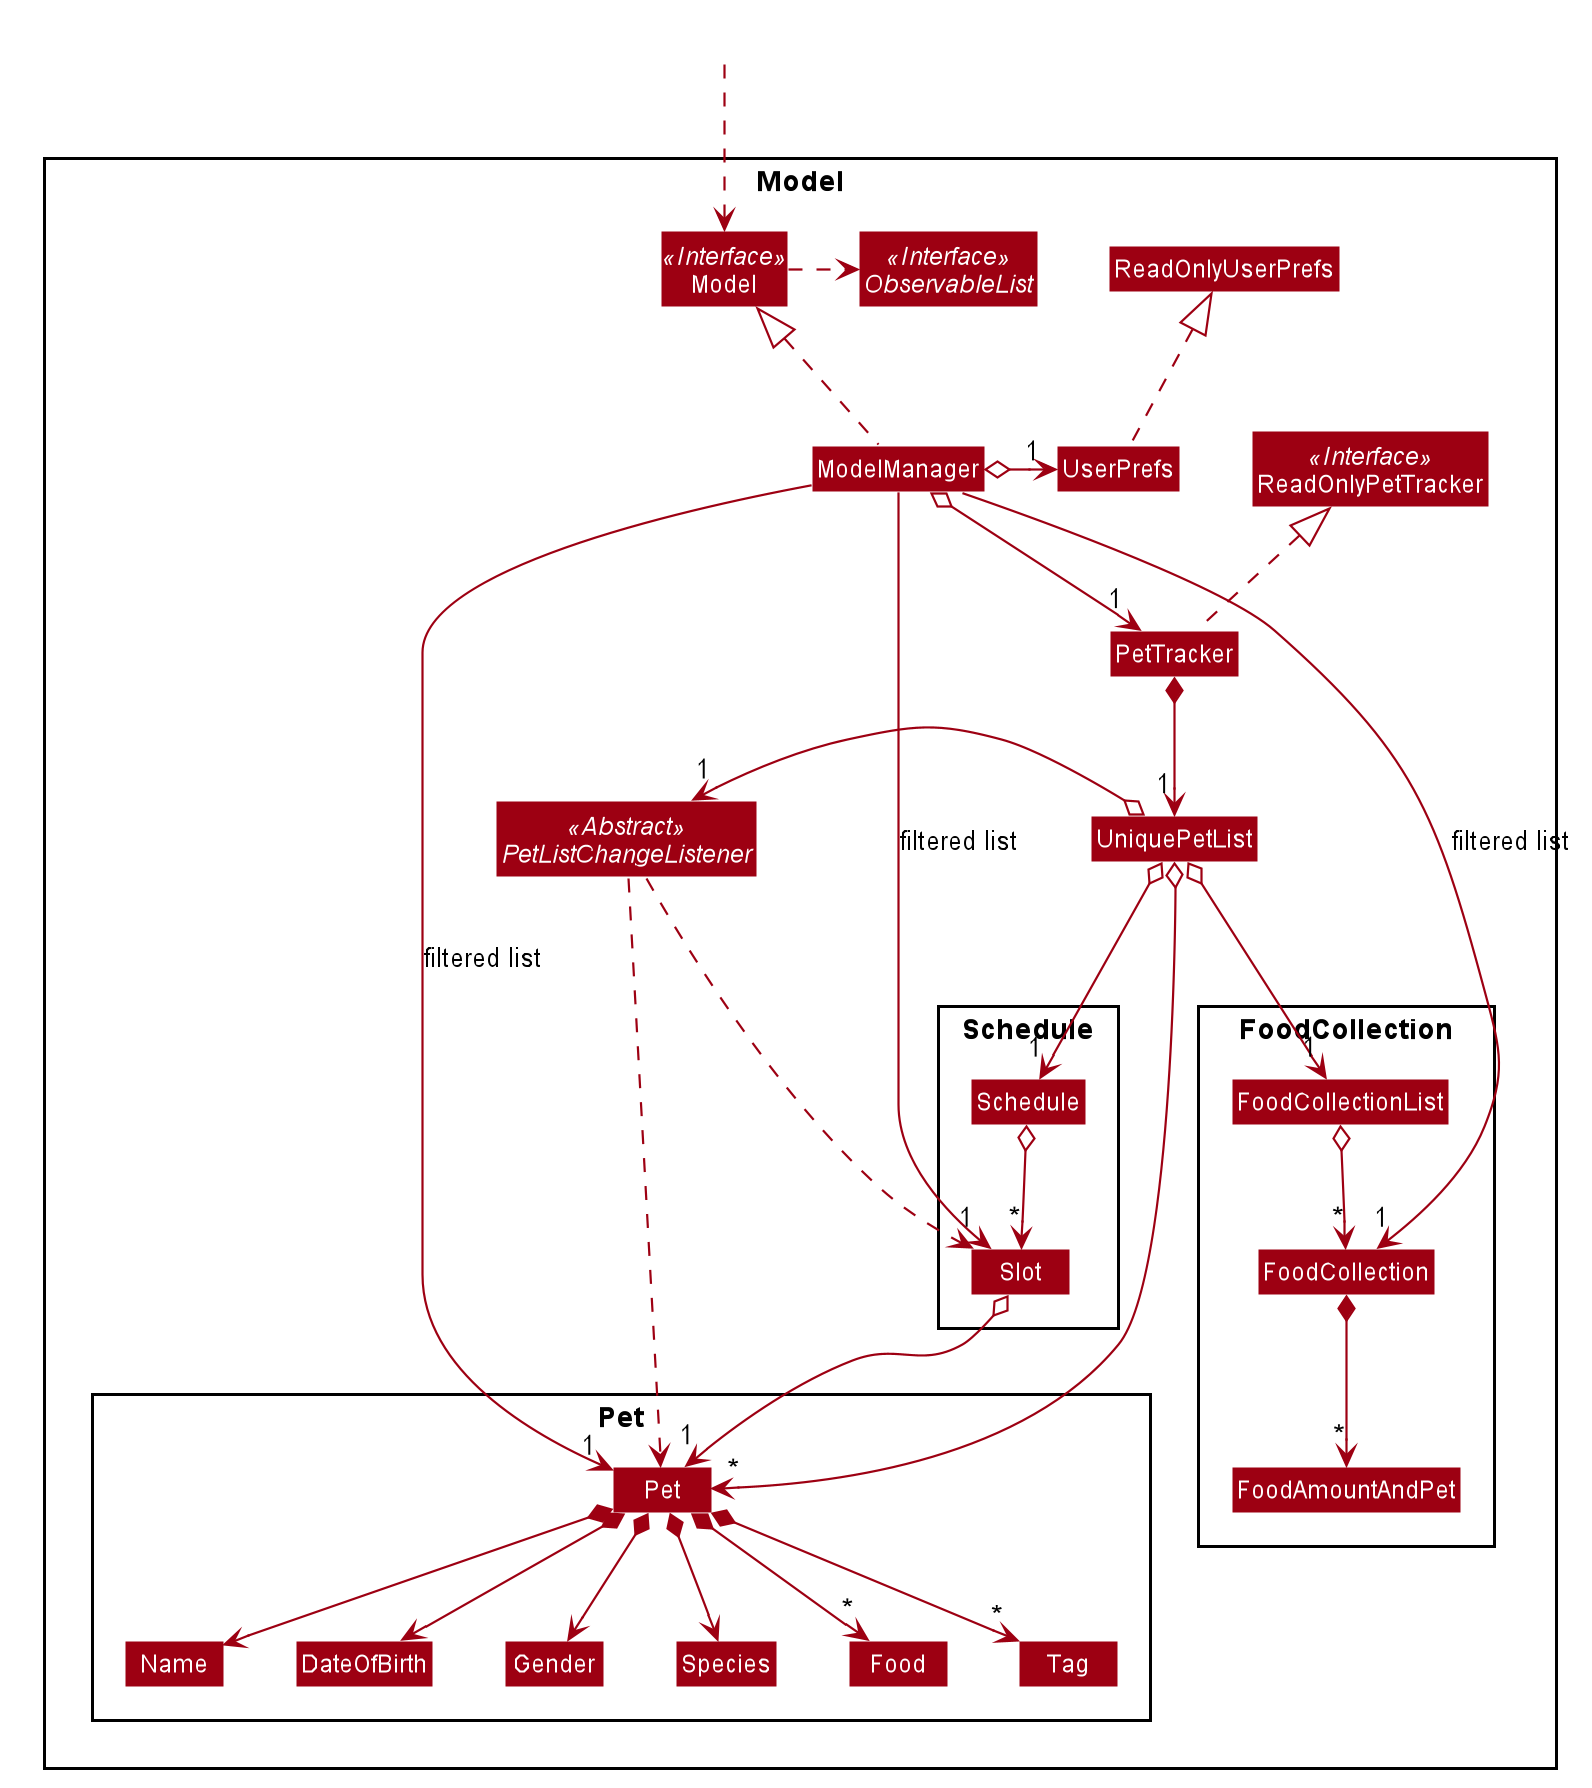

The diagram above was rendered by PlantUML. Its source (embedded in the PNG):
@startuml








skinparam BackgroundColor #FFFFFFF

skinparam Shadowing false

skinparam Class {
    FontColor #FFFFFF
    BorderThickness 1
    BorderColor #FFFFFF
    StereotypeFontColor #FFFFFF
    FontName Arial
}

skinparam Actor {
    BorderColor #000000
    Color #000000
    FontName Arial
}

skinparam Sequence {
    MessageAlign center
    BoxFontSize 15
    BoxPadding 0
    BoxFontColor #FFFFFF
    FontName Arial
}

skinparam Participant {
    FontColor #FFFFFFF
    Padding 20
}

skinparam MinClassWidth 50
skinparam ParticipantPadding 10
skinparam Shadowing false
skinparam DefaultTextAlignment center
skinparam packageStyle Rectangle

hide footbox
hide members
hide circle
skinparam arrowThickness 1.1
skinparam arrowColor #9D0012
skinparam classBackgroundColor #9D0012

Package Model <<Rectangle>>{
Interface ReadOnlyPetTracker <<Interface>>
Interface Model <<Interface>>
Interface ObservableList <<Interface>>
Abstract Class PetListChangeListener <<Abstract>>
Class PetTracker
Class ReadOnlyPetTracker
Class Model
Class ModelManager
Class UserPrefs
Class ReadOnlyUserPrefs
Class UniquePetList

Package Pet {
Class Pet
Class DateOfBirth
Class Food
Class Gender
Class Name
Class Species
Class Tag

}

Package Schedule {
Class Schedule
Class Slot
}

Package FoodCollection {
Class FoodCollection
Class FoodCollectionList
Class FoodAmountAndPet
}

}

Class HiddenOutside #FFFFFF
HiddenOutside ..> Model

PetTracker .up.|> ReadOnlyPetTracker

ModelManager .up.|> Model
Model .right.> ObservableList
ModelManager o--> "1" PetTracker
ModelManager o-left-> "1" UserPrefs
UserPrefs .up.|> ReadOnlyUserPrefs

PetTracker *--> "1" UniquePetList
UniquePetList o--> "*" Pet
UniquePetList o--> "1" FoodCollectionList
FoodCollectionList o--> "*" FoodCollection
FoodCollection *--> "*" FoodAmountAndPet

Pet *--> Name
Pet *--> Species
Pet *--> DateOfBirth
Pet *--> Gender
Pet *--> "*" Food
Pet *--> "*" Tag

Name -[hidden]right-> DateOfBirth
DateOfBirth -[hidden]right-> Gender
Species -[hidden]right-> Food

UniquePetList o--> "1" Schedule
UniquePetList o-left-> "1" PetListChangeListener
PetListChangeListener ..> Pet
PetListChangeListener ..> Slot
Schedule o--> "*" Slot
Slot o--> "1" Pet

ModelManager -->"1" Pet : filtered list
ModelManager -->"1" Slot : filtered list
ModelManager -->"1" FoodCollection : filtered list



@enduml